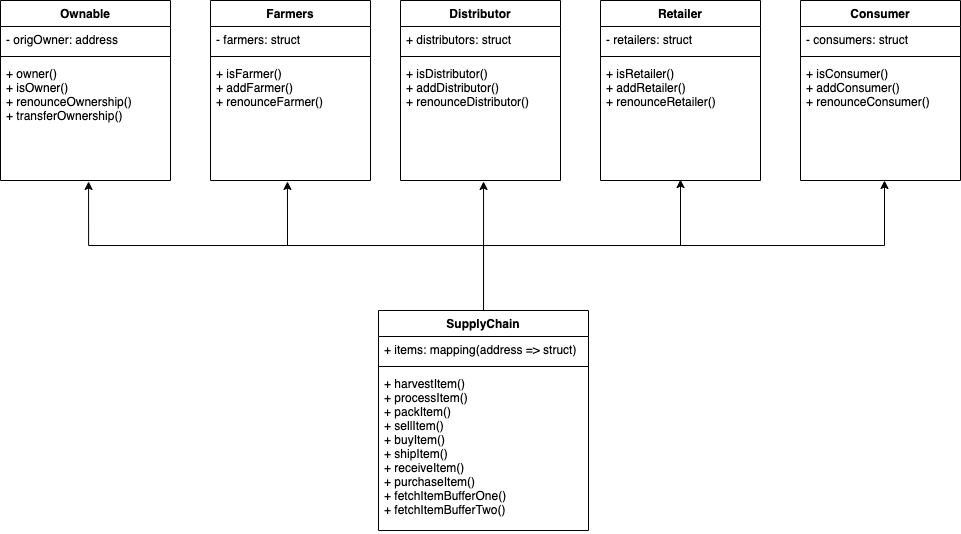

The diagram above was exported from draw.io. Its source (the exported page's mxGraphModel, read from the mxfile embedded in the PNG):
<mxGraphModel dx="1186" dy="714" grid="1" gridSize="10" guides="1" tooltips="1" connect="1" arrows="1" fold="1" page="1" pageScale="1" pageWidth="827" pageHeight="1169" math="0" shadow="0">
  <root>
    <mxCell id="0" />
    <mxCell id="1" parent="0" />
    <mxCell id="2rKKFv5aid8Cpy473sHn-1" value="Farmers" style="swimlane;fontStyle=1;align=center;verticalAlign=top;childLayout=stackLayout;horizontal=1;startSize=26;horizontalStack=0;resizeParent=1;resizeParentMax=0;resizeLast=0;collapsible=1;marginBottom=0;" parent="1" vertex="1">
      <mxGeometry x="290" y="470" width="160" height="180" as="geometry" />
    </mxCell>
    <mxCell id="2rKKFv5aid8Cpy473sHn-2" value="- farmers: struct" style="text;strokeColor=none;fillColor=none;align=left;verticalAlign=top;spacingLeft=4;spacingRight=4;overflow=hidden;rotatable=0;points=[[0,0.5],[1,0.5]];portConstraint=eastwest;" parent="2rKKFv5aid8Cpy473sHn-1" vertex="1">
      <mxGeometry y="26" width="160" height="26" as="geometry" />
    </mxCell>
    <mxCell id="2rKKFv5aid8Cpy473sHn-3" value="" style="line;strokeWidth=1;fillColor=none;align=left;verticalAlign=middle;spacingTop=-1;spacingLeft=3;spacingRight=3;rotatable=0;labelPosition=right;points=[];portConstraint=eastwest;strokeColor=inherit;" parent="2rKKFv5aid8Cpy473sHn-1" vertex="1">
      <mxGeometry y="52" width="160" height="8" as="geometry" />
    </mxCell>
    <mxCell id="2rKKFv5aid8Cpy473sHn-4" value="+ isFarmer()&#10;+ addFarmer()&#10;+ renounceFarmer()" style="text;strokeColor=none;fillColor=none;align=left;verticalAlign=top;spacingLeft=4;spacingRight=4;overflow=hidden;rotatable=0;points=[[0,0.5],[1,0.5]];portConstraint=eastwest;" parent="2rKKFv5aid8Cpy473sHn-1" vertex="1">
      <mxGeometry y="60" width="160" height="120" as="geometry" />
    </mxCell>
    <mxCell id="2rKKFv5aid8Cpy473sHn-5" value="Ownable" style="swimlane;fontStyle=1;align=center;verticalAlign=top;childLayout=stackLayout;horizontal=1;startSize=26;horizontalStack=0;resizeParent=1;resizeParentMax=0;resizeLast=0;collapsible=1;marginBottom=0;" parent="1" vertex="1">
      <mxGeometry x="80" y="470" width="170" height="180" as="geometry" />
    </mxCell>
    <mxCell id="2rKKFv5aid8Cpy473sHn-6" value="- origOwner: address" style="text;strokeColor=none;fillColor=none;align=left;verticalAlign=top;spacingLeft=4;spacingRight=4;overflow=hidden;rotatable=0;points=[[0,0.5],[1,0.5]];portConstraint=eastwest;" parent="2rKKFv5aid8Cpy473sHn-5" vertex="1">
      <mxGeometry y="26" width="170" height="26" as="geometry" />
    </mxCell>
    <mxCell id="2rKKFv5aid8Cpy473sHn-7" value="" style="line;strokeWidth=1;fillColor=none;align=left;verticalAlign=middle;spacingTop=-1;spacingLeft=3;spacingRight=3;rotatable=0;labelPosition=right;points=[];portConstraint=eastwest;strokeColor=inherit;" parent="2rKKFv5aid8Cpy473sHn-5" vertex="1">
      <mxGeometry y="52" width="170" height="8" as="geometry" />
    </mxCell>
    <mxCell id="2rKKFv5aid8Cpy473sHn-8" value="+ owner()&#10;+ isOwner()&#10;+ renounceOwnership()&#10;+ transferOwnership()" style="text;strokeColor=none;fillColor=none;align=left;verticalAlign=top;spacingLeft=4;spacingRight=4;overflow=hidden;rotatable=0;points=[[0,0.5],[1,0.5]];portConstraint=eastwest;" parent="2rKKFv5aid8Cpy473sHn-5" vertex="1">
      <mxGeometry y="60" width="170" height="120" as="geometry" />
    </mxCell>
    <mxCell id="lGypZ5A45EKpKSrVtIv4-2" style="edgeStyle=orthogonalEdgeStyle;rounded=0;orthogonalLoop=1;jettySize=auto;html=1;entryX=0.518;entryY=1.008;entryDx=0;entryDy=0;entryPerimeter=0;" parent="1" source="2rKKFv5aid8Cpy473sHn-9" target="2rKKFv5aid8Cpy473sHn-8" edge="1">
      <mxGeometry relative="1" as="geometry" />
    </mxCell>
    <mxCell id="lGypZ5A45EKpKSrVtIv4-3" style="edgeStyle=orthogonalEdgeStyle;rounded=0;orthogonalLoop=1;jettySize=auto;html=1;entryX=0.481;entryY=1.008;entryDx=0;entryDy=0;entryPerimeter=0;" parent="1" source="2rKKFv5aid8Cpy473sHn-9" target="2rKKFv5aid8Cpy473sHn-4" edge="1">
      <mxGeometry relative="1" as="geometry" />
    </mxCell>
    <mxCell id="lGypZ5A45EKpKSrVtIv4-4" style="edgeStyle=orthogonalEdgeStyle;rounded=0;orthogonalLoop=1;jettySize=auto;html=1;entryX=0.519;entryY=1.008;entryDx=0;entryDy=0;entryPerimeter=0;" parent="1" source="2rKKFv5aid8Cpy473sHn-9" target="2rKKFv5aid8Cpy473sHn-19" edge="1">
      <mxGeometry relative="1" as="geometry" />
    </mxCell>
    <mxCell id="lGypZ5A45EKpKSrVtIv4-5" style="edgeStyle=orthogonalEdgeStyle;rounded=0;orthogonalLoop=1;jettySize=auto;html=1;entryX=0.5;entryY=0.992;entryDx=0;entryDy=0;entryPerimeter=0;" parent="1" source="2rKKFv5aid8Cpy473sHn-9" target="2rKKFv5aid8Cpy473sHn-23" edge="1">
      <mxGeometry relative="1" as="geometry" />
    </mxCell>
    <mxCell id="lGypZ5A45EKpKSrVtIv4-6" style="edgeStyle=orthogonalEdgeStyle;rounded=0;orthogonalLoop=1;jettySize=auto;html=1;entryX=0.525;entryY=1;entryDx=0;entryDy=0;entryPerimeter=0;" parent="1" source="2rKKFv5aid8Cpy473sHn-9" target="2rKKFv5aid8Cpy473sHn-27" edge="1">
      <mxGeometry relative="1" as="geometry" />
    </mxCell>
    <mxCell id="2rKKFv5aid8Cpy473sHn-9" value="SupplyChain" style="swimlane;fontStyle=1;align=center;verticalAlign=top;childLayout=stackLayout;horizontal=1;startSize=26;horizontalStack=0;resizeParent=1;resizeParentMax=0;resizeLast=0;collapsible=1;marginBottom=0;" parent="1" vertex="1">
      <mxGeometry x="458" y="780" width="210" height="220" as="geometry" />
    </mxCell>
    <mxCell id="2rKKFv5aid8Cpy473sHn-10" value="+ items: mapping(address =&gt; struct)" style="text;strokeColor=none;fillColor=none;align=left;verticalAlign=top;spacingLeft=4;spacingRight=4;overflow=hidden;rotatable=0;points=[[0,0.5],[1,0.5]];portConstraint=eastwest;" parent="2rKKFv5aid8Cpy473sHn-9" vertex="1">
      <mxGeometry y="26" width="210" height="26" as="geometry" />
    </mxCell>
    <mxCell id="2rKKFv5aid8Cpy473sHn-11" value="" style="line;strokeWidth=1;fillColor=none;align=left;verticalAlign=middle;spacingTop=-1;spacingLeft=3;spacingRight=3;rotatable=0;labelPosition=right;points=[];portConstraint=eastwest;strokeColor=inherit;" parent="2rKKFv5aid8Cpy473sHn-9" vertex="1">
      <mxGeometry y="52" width="210" height="8" as="geometry" />
    </mxCell>
    <mxCell id="2rKKFv5aid8Cpy473sHn-12" value="+ harvestItem()&#10;+ processItem()&#10;+ packItem()&#10;+ sellItem()&#10;+ buyItem()&#10;+ shipItem()&#10;+ receiveItem()&#10;+ purchaseItem()&#10;+ fetchItemBufferOne()&#10;+ fetchItemBufferTwo()" style="text;strokeColor=none;fillColor=none;align=left;verticalAlign=top;spacingLeft=4;spacingRight=4;overflow=hidden;rotatable=0;points=[[0,0.5],[1,0.5]];portConstraint=eastwest;" parent="2rKKFv5aid8Cpy473sHn-9" vertex="1">
      <mxGeometry y="60" width="210" height="160" as="geometry" />
    </mxCell>
    <mxCell id="2rKKFv5aid8Cpy473sHn-16" value="Distributor" style="swimlane;fontStyle=1;align=center;verticalAlign=top;childLayout=stackLayout;horizontal=1;startSize=26;horizontalStack=0;resizeParent=1;resizeParentMax=0;resizeLast=0;collapsible=1;marginBottom=0;" parent="1" vertex="1">
      <mxGeometry x="480" y="470" width="160" height="180" as="geometry" />
    </mxCell>
    <mxCell id="2rKKFv5aid8Cpy473sHn-17" value="+ distributors: struct" style="text;strokeColor=none;fillColor=none;align=left;verticalAlign=top;spacingLeft=4;spacingRight=4;overflow=hidden;rotatable=0;points=[[0,0.5],[1,0.5]];portConstraint=eastwest;" parent="2rKKFv5aid8Cpy473sHn-16" vertex="1">
      <mxGeometry y="26" width="160" height="26" as="geometry" />
    </mxCell>
    <mxCell id="2rKKFv5aid8Cpy473sHn-18" value="" style="line;strokeWidth=1;fillColor=none;align=left;verticalAlign=middle;spacingTop=-1;spacingLeft=3;spacingRight=3;rotatable=0;labelPosition=right;points=[];portConstraint=eastwest;strokeColor=inherit;" parent="2rKKFv5aid8Cpy473sHn-16" vertex="1">
      <mxGeometry y="52" width="160" height="8" as="geometry" />
    </mxCell>
    <mxCell id="2rKKFv5aid8Cpy473sHn-19" value="+ isDistributor()&#10;+ addDistributor()&#10;+ renounceDistributor()" style="text;strokeColor=none;fillColor=none;align=left;verticalAlign=top;spacingLeft=4;spacingRight=4;overflow=hidden;rotatable=0;points=[[0,0.5],[1,0.5]];portConstraint=eastwest;" parent="2rKKFv5aid8Cpy473sHn-16" vertex="1">
      <mxGeometry y="60" width="160" height="120" as="geometry" />
    </mxCell>
    <mxCell id="2rKKFv5aid8Cpy473sHn-20" value="Retailer" style="swimlane;fontStyle=1;align=center;verticalAlign=top;childLayout=stackLayout;horizontal=1;startSize=26;horizontalStack=0;resizeParent=1;resizeParentMax=0;resizeLast=0;collapsible=1;marginBottom=0;" parent="1" vertex="1">
      <mxGeometry x="680" y="470" width="160" height="180" as="geometry" />
    </mxCell>
    <mxCell id="2rKKFv5aid8Cpy473sHn-21" value="- retailers: struct" style="text;strokeColor=none;fillColor=none;align=left;verticalAlign=top;spacingLeft=4;spacingRight=4;overflow=hidden;rotatable=0;points=[[0,0.5],[1,0.5]];portConstraint=eastwest;" parent="2rKKFv5aid8Cpy473sHn-20" vertex="1">
      <mxGeometry y="26" width="160" height="26" as="geometry" />
    </mxCell>
    <mxCell id="2rKKFv5aid8Cpy473sHn-22" value="" style="line;strokeWidth=1;fillColor=none;align=left;verticalAlign=middle;spacingTop=-1;spacingLeft=3;spacingRight=3;rotatable=0;labelPosition=right;points=[];portConstraint=eastwest;strokeColor=inherit;" parent="2rKKFv5aid8Cpy473sHn-20" vertex="1">
      <mxGeometry y="52" width="160" height="8" as="geometry" />
    </mxCell>
    <mxCell id="2rKKFv5aid8Cpy473sHn-23" value="+ isRetailer()&#10;+ addRetailer()&#10;+ renounceRetailer()" style="text;strokeColor=none;fillColor=none;align=left;verticalAlign=top;spacingLeft=4;spacingRight=4;overflow=hidden;rotatable=0;points=[[0,0.5],[1,0.5]];portConstraint=eastwest;" parent="2rKKFv5aid8Cpy473sHn-20" vertex="1">
      <mxGeometry y="60" width="160" height="120" as="geometry" />
    </mxCell>
    <mxCell id="2rKKFv5aid8Cpy473sHn-24" value="Consumer" style="swimlane;fontStyle=1;align=center;verticalAlign=top;childLayout=stackLayout;horizontal=1;startSize=26;horizontalStack=0;resizeParent=1;resizeParentMax=0;resizeLast=0;collapsible=1;marginBottom=0;" parent="1" vertex="1">
      <mxGeometry x="880" y="470" width="160" height="180" as="geometry" />
    </mxCell>
    <mxCell id="2rKKFv5aid8Cpy473sHn-25" value="- consumers: struct" style="text;strokeColor=none;fillColor=none;align=left;verticalAlign=top;spacingLeft=4;spacingRight=4;overflow=hidden;rotatable=0;points=[[0,0.5],[1,0.5]];portConstraint=eastwest;" parent="2rKKFv5aid8Cpy473sHn-24" vertex="1">
      <mxGeometry y="26" width="160" height="26" as="geometry" />
    </mxCell>
    <mxCell id="2rKKFv5aid8Cpy473sHn-26" value="" style="line;strokeWidth=1;fillColor=none;align=left;verticalAlign=middle;spacingTop=-1;spacingLeft=3;spacingRight=3;rotatable=0;labelPosition=right;points=[];portConstraint=eastwest;strokeColor=inherit;" parent="2rKKFv5aid8Cpy473sHn-24" vertex="1">
      <mxGeometry y="52" width="160" height="8" as="geometry" />
    </mxCell>
    <mxCell id="2rKKFv5aid8Cpy473sHn-27" value="+ isConsumer()&#10;+ addConsumer()&#10;+ renounceConsumer()" style="text;strokeColor=none;fillColor=none;align=left;verticalAlign=top;spacingLeft=4;spacingRight=4;overflow=hidden;rotatable=0;points=[[0,0.5],[1,0.5]];portConstraint=eastwest;" parent="2rKKFv5aid8Cpy473sHn-24" vertex="1">
      <mxGeometry y="60" width="160" height="120" as="geometry" />
    </mxCell>
  </root>
</mxGraphModel>